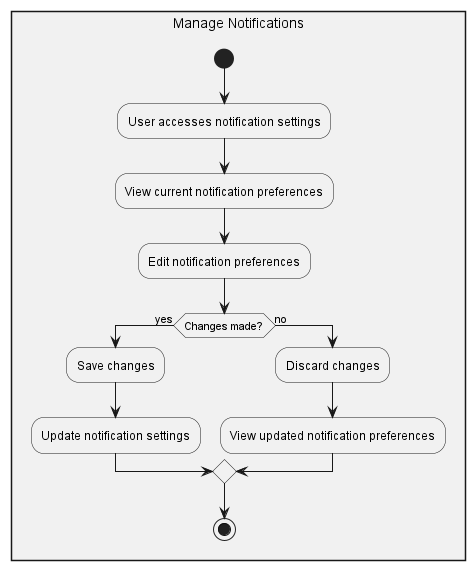

The diagram above was rendered by PlantUML. Its source (embedded in the PNG):
@startuml Manage Notifications

rectangle "Manage Notifications" {
    start
    :User accesses notification settings;
    :View current notification preferences;
    :Edit notification preferences;
    if (Changes made?) then (yes)
    :Save changes;
    :Update notification settings;
    else (no)
    :Discard changes;
    :View updated notification preferences;
    endif
    stop

}


@enduml